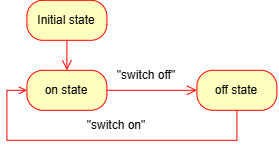

The diagram above was exported from draw.io. Its source (the exported page's mxGraphModel, read from the mxfile embedded in the PNG):
<mxGraphModel dx="858" dy="473" grid="1" gridSize="10" guides="1" tooltips="1" connect="1" arrows="1" fold="1" page="1" pageScale="1" pageWidth="850" pageHeight="1100" math="0" shadow="0">
  <root>
    <mxCell id="0" />
    <mxCell id="1" parent="0" />
    <mxCell id="9UdqNpELAwmhopQJxN7h-3" parent="1" style="rounded=1;whiteSpace=wrap;html=1;arcSize=40;fontColor=#000000;fillColor=#ffffc0;strokeColor=#ff0000;" value="Initial state" vertex="1">
      <mxGeometry height="40" width="80" x="360" y="380" as="geometry" />
    </mxCell>
    <mxCell id="9UdqNpELAwmhopQJxN7h-4" edge="1" parent="1" source="9UdqNpELAwmhopQJxN7h-3" style="edgeStyle=orthogonalEdgeStyle;html=1;verticalAlign=bottom;endArrow=open;endSize=8;strokeColor=#ff0000;rounded=0;" target="9UdqNpELAwmhopQJxN7h-5" value="">
      <mxGeometry relative="1" as="geometry">
        <mxPoint x="430" y="500" as="targetPoint" />
      </mxGeometry>
    </mxCell>
    <mxCell id="9UdqNpELAwmhopQJxN7h-5" parent="1" style="rounded=1;whiteSpace=wrap;html=1;arcSize=40;fontColor=#000000;fillColor=#ffffc0;strokeColor=#ff0000;" value="on state" vertex="1">
      <mxGeometry height="40" width="80" x="360" y="450" as="geometry" />
    </mxCell>
    <mxCell id="9UdqNpELAwmhopQJxN7h-6" edge="1" parent="1" source="9UdqNpELAwmhopQJxN7h-5" style="edgeStyle=orthogonalEdgeStyle;html=1;verticalAlign=bottom;endArrow=open;endSize=8;strokeColor=#ff0000;rounded=0;" target="9UdqNpELAwmhopQJxN7h-7" value="">
      <mxGeometry relative="1" as="geometry">
        <mxPoint x="430" y="600" as="targetPoint" />
      </mxGeometry>
    </mxCell>
    <mxCell id="9UdqNpELAwmhopQJxN7h-9" edge="1" parent="1" source="9UdqNpELAwmhopQJxN7h-7" style="edgeStyle=orthogonalEdgeStyle;rounded=0;orthogonalLoop=1;jettySize=auto;html=1;entryX=0;entryY=0.5;entryDx=0;entryDy=0;endArrow=open;endFill=0;strokeColor=#FF0000;exitX=0.5;exitY=1;exitDx=0;exitDy=0;" target="9UdqNpELAwmhopQJxN7h-5">
      <mxGeometry relative="1" as="geometry">
        <Array as="points">
          <mxPoint x="570" y="520" />
          <mxPoint x="340" y="520" />
          <mxPoint x="340" y="470" />
        </Array>
      </mxGeometry>
    </mxCell>
    <mxCell id="9UdqNpELAwmhopQJxN7h-7" parent="1" style="rounded=1;whiteSpace=wrap;html=1;arcSize=40;fontColor=#000000;fillColor=#ffffc0;strokeColor=#ff0000;" value="off state" vertex="1">
      <mxGeometry height="40" width="80" x="530" y="450" as="geometry" />
    </mxCell>
    <mxCell id="9UdqNpELAwmhopQJxN7h-10" parent="1" style="text;html=1;whiteSpace=wrap;strokeColor=none;fillColor=none;align=center;verticalAlign=middle;rounded=0;" value="&quot;switch off&quot;" vertex="1">
      <mxGeometry height="30" width="80" x="440" y="440" as="geometry" />
    </mxCell>
    <mxCell id="9UdqNpELAwmhopQJxN7h-11" parent="1" style="text;html=1;whiteSpace=wrap;strokeColor=none;fillColor=none;align=center;verticalAlign=middle;rounded=0;" value="&quot;switch on&quot;" vertex="1">
      <mxGeometry height="30" width="80" x="410" y="490" as="geometry" />
    </mxCell>
  </root>
</mxGraphModel>